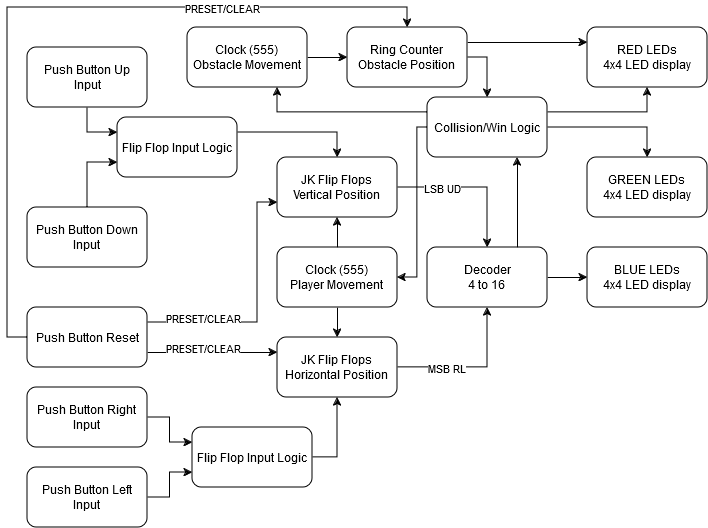

The diagram above was exported from draw.io. Its source (the exported page's mxGraphModel, read from the mxfile embedded in the PNG):
<mxGraphModel dx="1674" dy="746" grid="1" gridSize="10" guides="1" tooltips="1" connect="1" arrows="1" fold="1" page="1" pageScale="1" pageWidth="850" pageHeight="1100" math="0" shadow="0">
  <root>
    <mxCell id="0" />
    <mxCell id="1" parent="0" />
    <mxCell id="guHGYgifFIgVQpiL5mvi-71" style="edgeStyle=orthogonalEdgeStyle;rounded=0;orthogonalLoop=1;jettySize=auto;html=1;exitX=0.5;exitY=1;exitDx=0;exitDy=0;entryX=0;entryY=0.25;entryDx=0;entryDy=0;" edge="1" parent="1" source="guHGYgifFIgVQpiL5mvi-1" target="guHGYgifFIgVQpiL5mvi-68">
      <mxGeometry relative="1" as="geometry">
        <Array as="points">
          <mxPoint x="155" y="195" />
        </Array>
      </mxGeometry>
    </mxCell>
    <mxCell id="guHGYgifFIgVQpiL5mvi-1" value="&lt;div&gt;Push Button Up&lt;/div&gt;&lt;div&gt;Input&lt;/div&gt;" style="rounded=1;whiteSpace=wrap;html=1;" vertex="1" parent="1">
      <mxGeometry x="95" y="110" width="120" height="60" as="geometry" />
    </mxCell>
    <mxCell id="guHGYgifFIgVQpiL5mvi-73" style="edgeStyle=orthogonalEdgeStyle;rounded=0;orthogonalLoop=1;jettySize=auto;html=1;exitX=0.5;exitY=0;exitDx=0;exitDy=0;entryX=0;entryY=0.75;entryDx=0;entryDy=0;" edge="1" parent="1" source="guHGYgifFIgVQpiL5mvi-2" target="guHGYgifFIgVQpiL5mvi-68">
      <mxGeometry relative="1" as="geometry" />
    </mxCell>
    <mxCell id="guHGYgifFIgVQpiL5mvi-2" value="&lt;div&gt;Push Button Down&lt;br&gt;&lt;/div&gt;&lt;div&gt;Input&lt;/div&gt;" style="rounded=1;whiteSpace=wrap;html=1;" vertex="1" parent="1">
      <mxGeometry x="95" y="270" width="120" height="60" as="geometry" />
    </mxCell>
    <mxCell id="guHGYgifFIgVQpiL5mvi-76" style="edgeStyle=orthogonalEdgeStyle;rounded=0;orthogonalLoop=1;jettySize=auto;html=1;exitX=1;exitY=0.5;exitDx=0;exitDy=0;entryX=0;entryY=0.75;entryDx=0;entryDy=0;" edge="1" parent="1" source="guHGYgifFIgVQpiL5mvi-4" target="guHGYgifFIgVQpiL5mvi-63">
      <mxGeometry relative="1" as="geometry" />
    </mxCell>
    <mxCell id="guHGYgifFIgVQpiL5mvi-4" value="&lt;div&gt;Push Button Left&lt;br&gt;&lt;/div&gt;&lt;div&gt;Input&lt;/div&gt;" style="rounded=1;whiteSpace=wrap;html=1;" vertex="1" parent="1">
      <mxGeometry x="95" y="530" width="120" height="60" as="geometry" />
    </mxCell>
    <mxCell id="guHGYgifFIgVQpiL5mvi-75" style="edgeStyle=orthogonalEdgeStyle;rounded=0;orthogonalLoop=1;jettySize=auto;html=1;exitX=1;exitY=0.5;exitDx=0;exitDy=0;entryX=0;entryY=0.25;entryDx=0;entryDy=0;" edge="1" parent="1" source="guHGYgifFIgVQpiL5mvi-5" target="guHGYgifFIgVQpiL5mvi-63">
      <mxGeometry relative="1" as="geometry" />
    </mxCell>
    <mxCell id="guHGYgifFIgVQpiL5mvi-5" value="&lt;div&gt;Push Button Right&lt;br&gt;&lt;/div&gt;&lt;div&gt;Input&lt;/div&gt;" style="rounded=1;whiteSpace=wrap;html=1;" vertex="1" parent="1">
      <mxGeometry x="95" y="450" width="120" height="60" as="geometry" />
    </mxCell>
    <mxCell id="guHGYgifFIgVQpiL5mvi-26" style="edgeStyle=orthogonalEdgeStyle;rounded=0;orthogonalLoop=1;jettySize=auto;html=1;exitX=1;exitY=0.5;exitDx=0;exitDy=0;entryX=0.5;entryY=0;entryDx=0;entryDy=0;" edge="1" parent="1" source="guHGYgifFIgVQpiL5mvi-6" target="guHGYgifFIgVQpiL5mvi-25">
      <mxGeometry relative="1" as="geometry" />
    </mxCell>
    <mxCell id="guHGYgifFIgVQpiL5mvi-32" value="LSB UD" style="edgeLabel;html=1;align=center;verticalAlign=middle;resizable=0;points=[];" vertex="1" connectable="0" parent="guHGYgifFIgVQpiL5mvi-26">
      <mxGeometry x="-0.4133" relative="1" as="geometry">
        <mxPoint as="offset" />
      </mxGeometry>
    </mxCell>
    <mxCell id="guHGYgifFIgVQpiL5mvi-6" value="&lt;div&gt;JK Flip Flops&lt;/div&gt;&lt;div&gt;Vertical Position&lt;br&gt;&lt;/div&gt;" style="rounded=1;whiteSpace=wrap;html=1;" vertex="1" parent="1">
      <mxGeometry x="345" y="220" width="120" height="60" as="geometry" />
    </mxCell>
    <mxCell id="guHGYgifFIgVQpiL5mvi-28" style="edgeStyle=orthogonalEdgeStyle;rounded=0;orthogonalLoop=1;jettySize=auto;html=1;exitX=1;exitY=0.5;exitDx=0;exitDy=0;entryX=0.5;entryY=1;entryDx=0;entryDy=0;" edge="1" parent="1" source="guHGYgifFIgVQpiL5mvi-8" target="guHGYgifFIgVQpiL5mvi-25">
      <mxGeometry relative="1" as="geometry" />
    </mxCell>
    <mxCell id="guHGYgifFIgVQpiL5mvi-33" value="MSB RL" style="edgeLabel;html=1;align=center;verticalAlign=middle;resizable=0;points=[];" vertex="1" connectable="0" parent="guHGYgifFIgVQpiL5mvi-28">
      <mxGeometry x="-0.36" relative="1" as="geometry">
        <mxPoint as="offset" />
      </mxGeometry>
    </mxCell>
    <mxCell id="guHGYgifFIgVQpiL5mvi-8" value="&lt;div&gt;JK Flip Flops&lt;/div&gt;&lt;div&gt;Horizontal Position&lt;br&gt;&lt;/div&gt;" style="rounded=1;whiteSpace=wrap;html=1;" vertex="1" parent="1">
      <mxGeometry x="345" y="400" width="120" height="60" as="geometry" />
    </mxCell>
    <mxCell id="guHGYgifFIgVQpiL5mvi-14" style="edgeStyle=orthogonalEdgeStyle;rounded=0;orthogonalLoop=1;jettySize=auto;html=1;exitX=0.5;exitY=0;exitDx=0;exitDy=0;entryX=0.5;entryY=1;entryDx=0;entryDy=0;" edge="1" parent="1" source="guHGYgifFIgVQpiL5mvi-13" target="guHGYgifFIgVQpiL5mvi-6">
      <mxGeometry relative="1" as="geometry" />
    </mxCell>
    <mxCell id="guHGYgifFIgVQpiL5mvi-15" style="edgeStyle=orthogonalEdgeStyle;rounded=0;orthogonalLoop=1;jettySize=auto;html=1;exitX=0.5;exitY=1;exitDx=0;exitDy=0;entryX=0.5;entryY=0;entryDx=0;entryDy=0;" edge="1" parent="1" source="guHGYgifFIgVQpiL5mvi-13" target="guHGYgifFIgVQpiL5mvi-8">
      <mxGeometry relative="1" as="geometry" />
    </mxCell>
    <mxCell id="guHGYgifFIgVQpiL5mvi-13" value="&lt;div&gt;Clock (555)&lt;br&gt;&lt;/div&gt;&lt;div&gt;Player Movement&lt;br&gt;&lt;/div&gt;" style="rounded=1;whiteSpace=wrap;html=1;" vertex="1" parent="1">
      <mxGeometry x="345" y="310" width="120" height="60" as="geometry" />
    </mxCell>
    <mxCell id="guHGYgifFIgVQpiL5mvi-18" style="edgeStyle=orthogonalEdgeStyle;rounded=0;orthogonalLoop=1;jettySize=auto;html=1;exitX=1;exitY=0.5;exitDx=0;exitDy=0;entryX=0;entryY=0.5;entryDx=0;entryDy=0;" edge="1" parent="1" source="guHGYgifFIgVQpiL5mvi-16" target="guHGYgifFIgVQpiL5mvi-17">
      <mxGeometry relative="1" as="geometry" />
    </mxCell>
    <mxCell id="guHGYgifFIgVQpiL5mvi-16" value="&lt;div&gt;Clock (555)&lt;/div&gt;&lt;div&gt;Obstacle Movement&lt;br&gt;&lt;/div&gt;" style="rounded=1;whiteSpace=wrap;html=1;" vertex="1" parent="1">
      <mxGeometry x="255" y="90" width="120" height="60" as="geometry" />
    </mxCell>
    <mxCell id="guHGYgifFIgVQpiL5mvi-34" style="edgeStyle=orthogonalEdgeStyle;rounded=0;orthogonalLoop=1;jettySize=auto;html=1;exitX=1;exitY=0.25;exitDx=0;exitDy=0;entryX=0;entryY=0.25;entryDx=0;entryDy=0;" edge="1" parent="1" source="guHGYgifFIgVQpiL5mvi-17" target="guHGYgifFIgVQpiL5mvi-19">
      <mxGeometry relative="1" as="geometry" />
    </mxCell>
    <mxCell id="guHGYgifFIgVQpiL5mvi-43" style="edgeStyle=orthogonalEdgeStyle;rounded=0;orthogonalLoop=1;jettySize=auto;html=1;exitX=1;exitY=0.5;exitDx=0;exitDy=0;entryX=0.5;entryY=0;entryDx=0;entryDy=0;" edge="1" parent="1" source="guHGYgifFIgVQpiL5mvi-17" target="guHGYgifFIgVQpiL5mvi-35">
      <mxGeometry relative="1" as="geometry" />
    </mxCell>
    <mxCell id="guHGYgifFIgVQpiL5mvi-17" value="&lt;div&gt;Ring Counter&lt;/div&gt;&lt;div&gt;Obstacle Position&lt;br&gt;&lt;/div&gt;" style="rounded=1;whiteSpace=wrap;html=1;" vertex="1" parent="1">
      <mxGeometry x="415" y="90" width="120" height="60" as="geometry" />
    </mxCell>
    <mxCell id="guHGYgifFIgVQpiL5mvi-19" value="&lt;div&gt;RED LEDs&lt;/div&gt;4x4 LED display" style="rounded=1;whiteSpace=wrap;html=1;" vertex="1" parent="1">
      <mxGeometry x="655" y="90" width="120" height="60" as="geometry" />
    </mxCell>
    <mxCell id="guHGYgifFIgVQpiL5mvi-20" value="&lt;div&gt;BLUE LEDs&lt;/div&gt;4x4 LED display" style="rounded=1;whiteSpace=wrap;html=1;" vertex="1" parent="1">
      <mxGeometry x="655" y="310" width="120" height="60" as="geometry" />
    </mxCell>
    <mxCell id="guHGYgifFIgVQpiL5mvi-30" style="edgeStyle=orthogonalEdgeStyle;rounded=0;orthogonalLoop=1;jettySize=auto;html=1;exitX=1;exitY=0.5;exitDx=0;exitDy=0;entryX=0;entryY=0.5;entryDx=0;entryDy=0;" edge="1" parent="1" source="guHGYgifFIgVQpiL5mvi-25" target="guHGYgifFIgVQpiL5mvi-20">
      <mxGeometry relative="1" as="geometry" />
    </mxCell>
    <mxCell id="guHGYgifFIgVQpiL5mvi-36" style="edgeStyle=orthogonalEdgeStyle;rounded=0;orthogonalLoop=1;jettySize=auto;html=1;exitX=0.75;exitY=0;exitDx=0;exitDy=0;entryX=0.75;entryY=1;entryDx=0;entryDy=0;" edge="1" parent="1" source="guHGYgifFIgVQpiL5mvi-25" target="guHGYgifFIgVQpiL5mvi-35">
      <mxGeometry relative="1" as="geometry" />
    </mxCell>
    <mxCell id="guHGYgifFIgVQpiL5mvi-25" value="&lt;div&gt;Decoder&lt;/div&gt;&lt;div&gt;4 to 16&lt;br&gt;&lt;/div&gt;" style="rounded=1;whiteSpace=wrap;html=1;" vertex="1" parent="1">
      <mxGeometry x="495" y="310" width="120" height="60" as="geometry" />
    </mxCell>
    <mxCell id="guHGYgifFIgVQpiL5mvi-45" style="edgeStyle=orthogonalEdgeStyle;rounded=0;orthogonalLoop=1;jettySize=auto;html=1;exitX=1;exitY=0.5;exitDx=0;exitDy=0;entryX=0.5;entryY=0;entryDx=0;entryDy=0;" edge="1" parent="1" source="guHGYgifFIgVQpiL5mvi-35" target="guHGYgifFIgVQpiL5mvi-40">
      <mxGeometry relative="1" as="geometry" />
    </mxCell>
    <mxCell id="guHGYgifFIgVQpiL5mvi-46" style="edgeStyle=orthogonalEdgeStyle;rounded=0;orthogonalLoop=1;jettySize=auto;html=1;exitX=1;exitY=0.25;exitDx=0;exitDy=0;entryX=0.5;entryY=1;entryDx=0;entryDy=0;" edge="1" parent="1" source="guHGYgifFIgVQpiL5mvi-35" target="guHGYgifFIgVQpiL5mvi-19">
      <mxGeometry relative="1" as="geometry" />
    </mxCell>
    <mxCell id="guHGYgifFIgVQpiL5mvi-49" style="edgeStyle=orthogonalEdgeStyle;rounded=0;orthogonalLoop=1;jettySize=auto;html=1;exitX=0;exitY=0.25;exitDx=0;exitDy=0;entryX=0.75;entryY=1;entryDx=0;entryDy=0;" edge="1" parent="1" source="guHGYgifFIgVQpiL5mvi-35" target="guHGYgifFIgVQpiL5mvi-16">
      <mxGeometry relative="1" as="geometry" />
    </mxCell>
    <mxCell id="guHGYgifFIgVQpiL5mvi-54" style="edgeStyle=orthogonalEdgeStyle;rounded=0;orthogonalLoop=1;jettySize=auto;html=1;exitX=0;exitY=0.5;exitDx=0;exitDy=0;entryX=1;entryY=0.5;entryDx=0;entryDy=0;" edge="1" parent="1" source="guHGYgifFIgVQpiL5mvi-35" target="guHGYgifFIgVQpiL5mvi-13">
      <mxGeometry relative="1" as="geometry">
        <Array as="points">
          <mxPoint x="485" y="190" />
          <mxPoint x="485" y="340" />
        </Array>
      </mxGeometry>
    </mxCell>
    <mxCell id="guHGYgifFIgVQpiL5mvi-35" value="&lt;div&gt;Collision/Win Logic&lt;/div&gt;" style="rounded=1;whiteSpace=wrap;html=1;" vertex="1" parent="1">
      <mxGeometry x="495" y="160" width="120" height="60" as="geometry" />
    </mxCell>
    <mxCell id="guHGYgifFIgVQpiL5mvi-40" value="&lt;div&gt;GREEN LEDs&lt;/div&gt;&lt;div&gt;4x4 LED display&lt;br&gt;&lt;/div&gt;" style="rounded=1;whiteSpace=wrap;html=1;" vertex="1" parent="1">
      <mxGeometry x="655" y="220" width="120" height="60" as="geometry" />
    </mxCell>
    <mxCell id="guHGYgifFIgVQpiL5mvi-57" style="edgeStyle=orthogonalEdgeStyle;rounded=0;orthogonalLoop=1;jettySize=auto;html=1;exitX=1;exitY=0.25;exitDx=0;exitDy=0;entryX=0;entryY=0.75;entryDx=0;entryDy=0;" edge="1" parent="1" source="guHGYgifFIgVQpiL5mvi-55" target="guHGYgifFIgVQpiL5mvi-6">
      <mxGeometry relative="1" as="geometry">
        <Array as="points">
          <mxPoint x="325" y="385" />
          <mxPoint x="325" y="265" />
        </Array>
      </mxGeometry>
    </mxCell>
    <mxCell id="guHGYgifFIgVQpiL5mvi-58" style="edgeStyle=orthogonalEdgeStyle;rounded=0;orthogonalLoop=1;jettySize=auto;html=1;exitX=1;exitY=0.75;exitDx=0;exitDy=0;entryX=0;entryY=0.25;entryDx=0;entryDy=0;" edge="1" parent="1" source="guHGYgifFIgVQpiL5mvi-55" target="guHGYgifFIgVQpiL5mvi-8">
      <mxGeometry relative="1" as="geometry" />
    </mxCell>
    <mxCell id="guHGYgifFIgVQpiL5mvi-59" style="edgeStyle=orthogonalEdgeStyle;rounded=0;orthogonalLoop=1;jettySize=auto;html=1;exitX=0;exitY=0.5;exitDx=0;exitDy=0;entryX=0.5;entryY=0;entryDx=0;entryDy=0;" edge="1" parent="1" source="guHGYgifFIgVQpiL5mvi-55" target="guHGYgifFIgVQpiL5mvi-17">
      <mxGeometry relative="1" as="geometry" />
    </mxCell>
    <mxCell id="guHGYgifFIgVQpiL5mvi-60" value="PRESET/CLEAR" style="edgeLabel;html=1;align=center;verticalAlign=middle;resizable=0;points=[];" vertex="1" connectable="0" parent="guHGYgifFIgVQpiL5mvi-59">
      <mxGeometry x="0.7683" y="4" relative="1" as="geometry">
        <mxPoint x="-117" y="4" as="offset" />
      </mxGeometry>
    </mxCell>
    <mxCell id="guHGYgifFIgVQpiL5mvi-55" value="Push Button Reset" style="rounded=1;whiteSpace=wrap;html=1;" vertex="1" parent="1">
      <mxGeometry x="95" y="370" width="120" height="60" as="geometry" />
    </mxCell>
    <mxCell id="guHGYgifFIgVQpiL5mvi-61" value="PRESET/CLEAR" style="edgeLabel;html=1;align=center;verticalAlign=middle;resizable=0;points=[];" vertex="1" connectable="0" parent="1">
      <mxGeometry x="270" y="380" as="geometry" />
    </mxCell>
    <mxCell id="guHGYgifFIgVQpiL5mvi-62" value="PRESET/CLEAR" style="edgeLabel;html=1;align=center;verticalAlign=middle;resizable=0;points=[];" vertex="1" connectable="0" parent="1">
      <mxGeometry x="270" y="410" as="geometry" />
    </mxCell>
    <mxCell id="guHGYgifFIgVQpiL5mvi-74" style="edgeStyle=orthogonalEdgeStyle;rounded=0;orthogonalLoop=1;jettySize=auto;html=1;exitX=1;exitY=0.5;exitDx=0;exitDy=0;entryX=0.5;entryY=1;entryDx=0;entryDy=0;" edge="1" parent="1" source="guHGYgifFIgVQpiL5mvi-63" target="guHGYgifFIgVQpiL5mvi-8">
      <mxGeometry relative="1" as="geometry" />
    </mxCell>
    <mxCell id="guHGYgifFIgVQpiL5mvi-63" value="Flip Flop Input Logic" style="rounded=1;whiteSpace=wrap;html=1;" vertex="1" parent="1">
      <mxGeometry x="260" y="490" width="120" height="60" as="geometry" />
    </mxCell>
    <mxCell id="guHGYgifFIgVQpiL5mvi-70" style="edgeStyle=orthogonalEdgeStyle;rounded=0;orthogonalLoop=1;jettySize=auto;html=1;exitX=1;exitY=0.25;exitDx=0;exitDy=0;entryX=0.5;entryY=0;entryDx=0;entryDy=0;" edge="1" parent="1" source="guHGYgifFIgVQpiL5mvi-68" target="guHGYgifFIgVQpiL5mvi-6">
      <mxGeometry relative="1" as="geometry" />
    </mxCell>
    <mxCell id="guHGYgifFIgVQpiL5mvi-68" value="Flip Flop Input Logic" style="rounded=1;whiteSpace=wrap;html=1;" vertex="1" parent="1">
      <mxGeometry x="185" y="180" width="120" height="60" as="geometry" />
    </mxCell>
  </root>
</mxGraphModel>